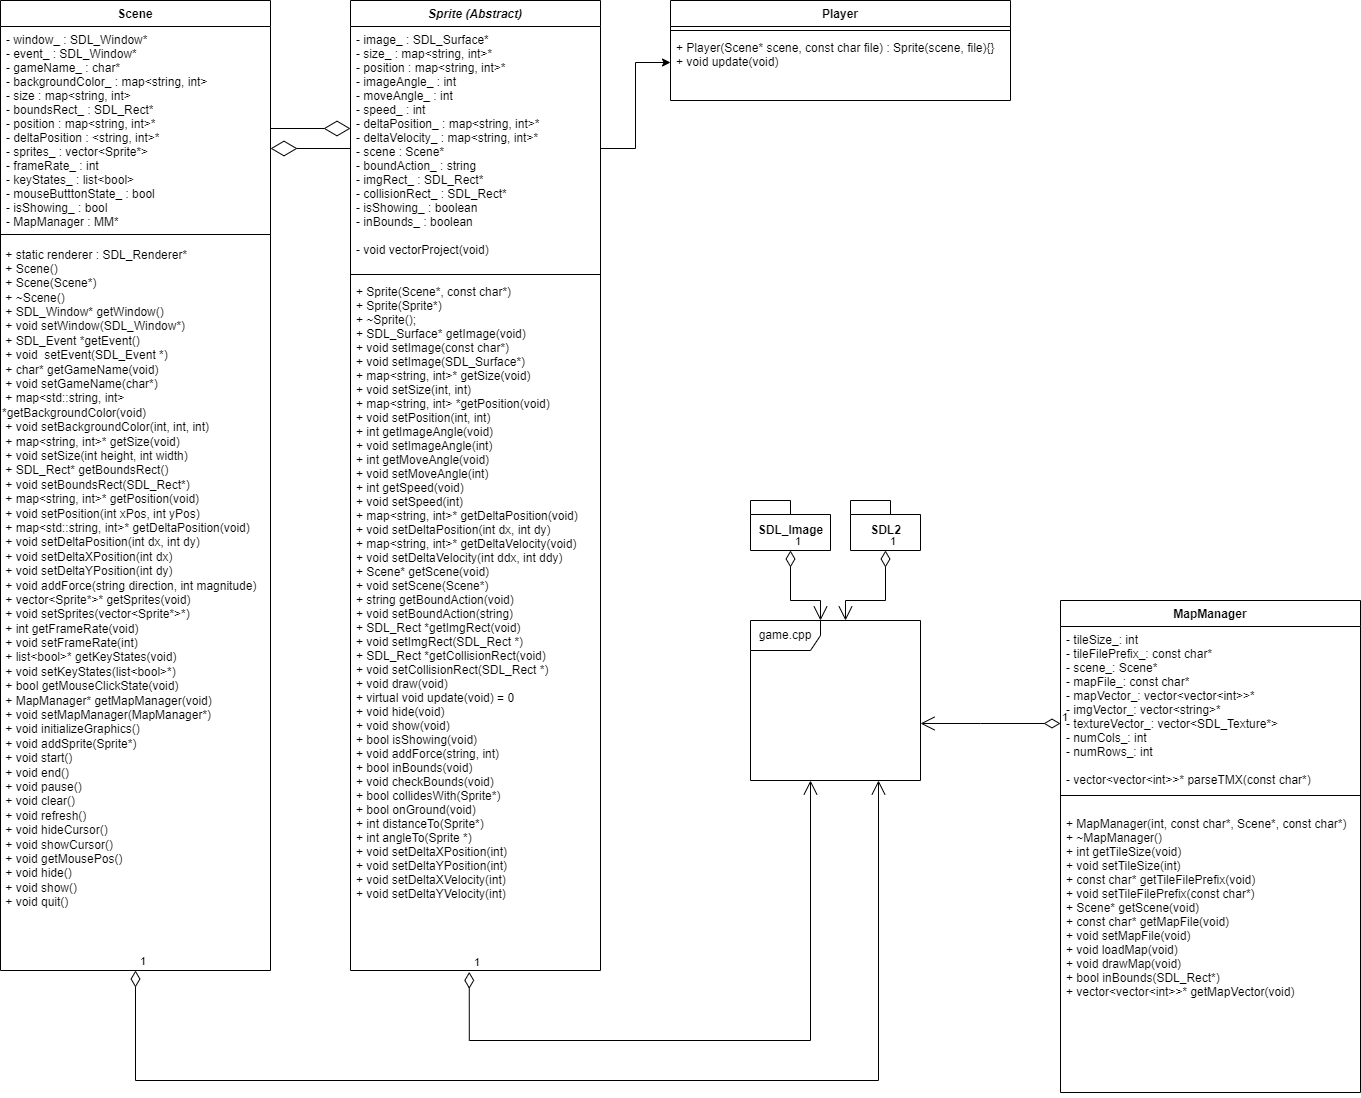

The diagram above was exported from draw.io. Its source (the exported page's mxGraphModel, read from the mxfile embedded in the PNG):
<mxGraphModel dx="2105" dy="481" grid="1" gridSize="10" guides="1" tooltips="1" connect="1" arrows="1" fold="1" page="1" pageScale="1" pageWidth="827" pageHeight="1169" math="0" shadow="0">
  <root>
    <mxCell id="WIyWlLk6GJQsqaUBKTNV-0" />
    <mxCell id="WIyWlLk6GJQsqaUBKTNV-1" parent="WIyWlLk6GJQsqaUBKTNV-0" />
    <mxCell id="zkfFHV4jXpPFQw0GAbJ--0" value="Sprite (Abstract)" style="swimlane;fontStyle=3;align=center;verticalAlign=top;childLayout=stackLayout;horizontal=1;startSize=26;horizontalStack=0;resizeParent=1;resizeLast=0;collapsible=1;marginBottom=0;rounded=0;shadow=0;strokeWidth=1;" parent="WIyWlLk6GJQsqaUBKTNV-1" vertex="1">
      <mxGeometry x="240" y="40" width="250" height="970" as="geometry">
        <mxRectangle x="230" y="140" width="160" height="26" as="alternateBounds" />
      </mxGeometry>
    </mxCell>
    <mxCell id="zkfFHV4jXpPFQw0GAbJ--1" value="- image_ : SDL_Surface*&#10;- size_ : map&lt;string, int&gt;*&#10;- position : map&lt;string, int&gt;*&#10;- imageAngle_ : int&#10;- moveAngle_ : int&#10;- speed_ : int&#10;- deltaPosition_ : map&lt;string, int&gt;*&#10;- deltaVelocity_ : map&lt;string, int&gt;*&#10;- scene : Scene*&#10;- boundAction_ : string&#10;- imgRect_ : SDL_Rect*&#10;- collisionRect_ : SDL_Rect*&#10;- isShowing_ : boolean&#10;- inBounds_ : boolean&#10;&#10;- void vectorProject(void)" style="text;align=left;verticalAlign=top;spacingLeft=4;spacingRight=4;overflow=hidden;rotatable=0;points=[[0,0.5],[1,0.5]];portConstraint=eastwest;" parent="zkfFHV4jXpPFQw0GAbJ--0" vertex="1">
      <mxGeometry y="26" width="250" height="244" as="geometry" />
    </mxCell>
    <mxCell id="zkfFHV4jXpPFQw0GAbJ--4" value="" style="line;html=1;strokeWidth=1;align=left;verticalAlign=middle;spacingTop=-1;spacingLeft=3;spacingRight=3;rotatable=0;labelPosition=right;points=[];portConstraint=eastwest;" parent="zkfFHV4jXpPFQw0GAbJ--0" vertex="1">
      <mxGeometry y="270" width="250" height="8" as="geometry" />
    </mxCell>
    <mxCell id="zkfFHV4jXpPFQw0GAbJ--5" value="+ Sprite(Scene*, const char*)&#10;+ Sprite(Sprite*)&#10;+ ~Sprite();&#10;+ SDL_Surface* getImage(void)&#10;+ void setImage(const char*)&#10;+ void setImage(SDL_Surface*)&#10;+ map&lt;string, int&gt;* getSize(void)&#10;+ void setSize(int, int)&#10;+ map&lt;string, int&gt; *getPosition(void)&#10;+ void setPosition(int, int)&#10;+ int getImageAngle(void)&#10;+ void setImageAngle(int)&#10;+ int getMoveAngle(void)&#10;+ void setMoveAngle(int)&#10;+ int getSpeed(void)&#10;+ void setSpeed(int)&#10;+ map&lt;string, int&gt;* getDeltaPosition(void)&#10;+ void setDeltaPosition(int dx, int dy)&#10;+ map&lt;string, int&gt;* getDeltaVelocity(void)&#10;+ void setDeltaVelocity(int ddx, int ddy)&#10;+ Scene* getScene(void)&#10;+ void setScene(Scene*)&#10;+ string getBoundAction(void)&#10;+ void setBoundAction(string)&#10;+ SDL_Rect *getImgRect(void)&#10;+ void setImgRect(SDL_Rect *)&#10;+ SDL_Rect *getCollisionRect(void)&#10;+ void setCollisionRect(SDL_Rect *)&#10;+ void draw(void)&#10;+ virtual void update(void) = 0&#10;+ void hide(void)&#10;+ void show(void)&#10;+ bool isShowing(void)&#10;+ void addForce(string, int)&#10;+ bool inBounds(void)&#10;+ void checkBounds(void)&#10;+ bool collidesWith(Sprite*)&#10;+ bool onGround(void)&#10;+ int distanceTo(Sprite*)&#10;+ int angleTo(Sprite *)&#10;+ void setDeltaXPosition(int)&#10;+ void setDeltaYPosition(int)&#10;+ void setDeltaXVelocity(int)&#10;+ void setDeltaYVelocity(int)&#10;" style="text;align=left;verticalAlign=top;spacingLeft=4;spacingRight=4;overflow=hidden;rotatable=0;points=[[0,0.5],[1,0.5]];portConstraint=eastwest;" parent="zkfFHV4jXpPFQw0GAbJ--0" vertex="1">
      <mxGeometry y="278" width="250" height="692" as="geometry" />
    </mxCell>
    <mxCell id="zkfFHV4jXpPFQw0GAbJ--17" value="Player" style="swimlane;fontStyle=1;align=center;verticalAlign=top;childLayout=stackLayout;horizontal=1;startSize=26;horizontalStack=0;resizeParent=1;resizeLast=0;collapsible=1;marginBottom=0;rounded=0;shadow=0;strokeWidth=1;" parent="WIyWlLk6GJQsqaUBKTNV-1" vertex="1">
      <mxGeometry x="560" y="40" width="340" height="100" as="geometry">
        <mxRectangle x="550" y="140" width="160" height="26" as="alternateBounds" />
      </mxGeometry>
    </mxCell>
    <mxCell id="zkfFHV4jXpPFQw0GAbJ--23" value="" style="line;html=1;strokeWidth=1;align=left;verticalAlign=middle;spacingTop=-1;spacingLeft=3;spacingRight=3;rotatable=0;labelPosition=right;points=[];portConstraint=eastwest;" parent="zkfFHV4jXpPFQw0GAbJ--17" vertex="1">
      <mxGeometry y="26" width="340" height="8" as="geometry" />
    </mxCell>
    <mxCell id="zkfFHV4jXpPFQw0GAbJ--24" value="+ Player(Scene* scene, const char file) : Sprite(scene, file){}&#10;+ void update(void)" style="text;align=left;verticalAlign=top;spacingLeft=4;spacingRight=4;overflow=hidden;rotatable=0;points=[[0,0.5],[1,0.5]];portConstraint=eastwest;" parent="zkfFHV4jXpPFQw0GAbJ--17" vertex="1">
      <mxGeometry y="34" width="340" height="56" as="geometry" />
    </mxCell>
    <mxCell id="lYEt3RkuGT_XCWo5ewAJ-2" value="Scene" style="swimlane;fontStyle=1;align=center;verticalAlign=top;childLayout=stackLayout;horizontal=1;startSize=26;horizontalStack=0;resizeParent=1;resizeLast=0;collapsible=1;marginBottom=0;rounded=0;shadow=0;strokeWidth=1;" parent="WIyWlLk6GJQsqaUBKTNV-1" vertex="1">
      <mxGeometry x="-110" y="40" width="270" height="970" as="geometry">
        <mxRectangle x="230" y="140" width="160" height="26" as="alternateBounds" />
      </mxGeometry>
    </mxCell>
    <mxCell id="lYEt3RkuGT_XCWo5ewAJ-3" value="- window_ : SDL_Window*&#10;- event_ : SDL_Window*&#10;- gameName_ : char*&#10;- backgroundColor_ : map&lt;string, int&gt;&#10;- size : map&lt;string, int&gt;&#10;- boundsRect_ : SDL_Rect*&#10;- position : map&lt;string, int&gt;*&#10;- deltaPosition : &lt;string, int&gt;*&#10;- sprites_ : vector&lt;Sprite*&gt;&#10;- frameRate_ : int&#10;- keyStates_ : list&lt;bool&gt;&#10;- mouseButttonState_ : bool&#10;- isShowing_ : bool&#10;- MapManager : MM*" style="text;align=left;verticalAlign=top;spacingLeft=4;spacingRight=4;overflow=hidden;rotatable=0;points=[[0,0.5],[1,0.5]];portConstraint=eastwest;" parent="lYEt3RkuGT_XCWo5ewAJ-2" vertex="1">
      <mxGeometry y="26" width="270" height="204" as="geometry" />
    </mxCell>
    <mxCell id="lYEt3RkuGT_XCWo5ewAJ-4" value="" style="line;html=1;strokeWidth=1;align=left;verticalAlign=middle;spacingTop=-1;spacingLeft=3;spacingRight=3;rotatable=0;labelPosition=right;points=[];portConstraint=eastwest;" parent="lYEt3RkuGT_XCWo5ewAJ-2" vertex="1">
      <mxGeometry y="230" width="270" height="8" as="geometry" />
    </mxCell>
    <mxCell id="lYEt3RkuGT_XCWo5ewAJ-8" value="&amp;nbsp;+ static renderer : SDL_Renderer*&lt;br&gt;&amp;nbsp;+ Scene()&lt;br&gt;&amp;nbsp;+ Scene(Scene*)&lt;br&gt;&amp;nbsp;+ ~Scene()&lt;br&gt;&amp;nbsp;+ SDL_Window* getWindow()&lt;br&gt;&amp;nbsp;+ void setWindow(SDL_Window*)&lt;br&gt;&amp;nbsp;+&amp;nbsp;SDL_Event *getEvent()&lt;br&gt;&amp;nbsp;+ void&amp;nbsp; setEvent(SDL_Event *)&lt;br&gt;&amp;nbsp;+ char* getGameName(void)&lt;br&gt;&amp;nbsp;+ void setGameName(char*)&lt;br&gt;&amp;nbsp;+ map&amp;lt;std::string, int&amp;gt; *getBackgroundColor(void)&lt;br&gt;&amp;nbsp;+ void setBackgroundColor(int, int, int)&lt;br&gt;&amp;nbsp;+ map&amp;lt;string, int&amp;gt;* getSize(void)&lt;br&gt;&amp;nbsp;+ void setSize(int height, int width)&lt;br&gt;&amp;nbsp;+ SDL_Rect* getBoundsRect()&lt;br&gt;&amp;nbsp;+ void setBoundsRect(SDL_Rect*)&lt;br&gt;&amp;nbsp;+ map&amp;lt;string, int&amp;gt;* getPosition(void)&lt;br&gt;&amp;nbsp;+ void setPosition(int xPos, int yPos)&lt;br&gt;&amp;nbsp;+ map&amp;lt;std::string, int&amp;gt;* getDeltaPosition(void)&lt;br&gt;&amp;nbsp;+ void setDeltaPosition(int dx, int dy)&lt;br&gt;&amp;nbsp;+ void setDeltaXPosition(int dx)&lt;br&gt;&amp;nbsp;+ void setDeltaYPosition(int dy)&lt;br&gt;&amp;nbsp;+ void addForce(string direction, int magnitude)&lt;br&gt;&amp;nbsp;+ vector&amp;lt;Sprite*&amp;gt;* getSprites(void)&lt;br&gt;&amp;nbsp;+ void setSprites(vector&amp;lt;Sprite*&amp;gt;*)&lt;br&gt;&amp;nbsp;+ int getFrameRate(void)&lt;br&gt;&amp;nbsp;+ void setFrameRate(int)&lt;br&gt;&amp;nbsp;+ list&amp;lt;bool&amp;gt;* getKeyStates(void)&lt;br&gt;&amp;nbsp;+ void setKeyStates(list&amp;lt;bool&amp;gt;*)&lt;br&gt;&amp;nbsp;+ bool getMouseClickState(void)&lt;br&gt;&amp;nbsp;+ MapManager* getMapManager(void)&lt;br&gt;&amp;nbsp;+ void setMapManager(MapManager*)&lt;br&gt;&amp;nbsp;+ void initializeGraphics()&lt;br&gt;&amp;nbsp;+ void addSprite(Sprite*)&lt;br&gt;&amp;nbsp;+ void start()&lt;br&gt;&amp;nbsp;+ void end()&lt;br&gt;&amp;nbsp;+ void pause()&lt;br&gt;&amp;nbsp;+ void clear()&lt;br&gt;&amp;nbsp;+ void refresh()&lt;br&gt;&amp;nbsp;+ void hideCursor()&lt;br&gt;&amp;nbsp;+ void showCursor()&lt;br&gt;&amp;nbsp;+ void getMousePos()&lt;br&gt;&amp;nbsp;+ void hide()&lt;br&gt;&amp;nbsp;+ void show()&lt;br&gt;&amp;nbsp;+ void quit()" style="text;html=1;strokeColor=none;fillColor=none;align=left;verticalAlign=middle;whiteSpace=wrap;rounded=0;" parent="lYEt3RkuGT_XCWo5ewAJ-2" vertex="1">
      <mxGeometry y="238" width="270" height="680" as="geometry" />
    </mxCell>
    <mxCell id="lYEt3RkuGT_XCWo5ewAJ-9" style="edgeStyle=orthogonalEdgeStyle;rounded=0;orthogonalLoop=1;jettySize=auto;html=1;entryX=0;entryY=0.5;entryDx=0;entryDy=0;" parent="WIyWlLk6GJQsqaUBKTNV-1" source="zkfFHV4jXpPFQw0GAbJ--1" target="zkfFHV4jXpPFQw0GAbJ--24" edge="1">
      <mxGeometry relative="1" as="geometry" />
    </mxCell>
    <mxCell id="lYEt3RkuGT_XCWo5ewAJ-16" value="" style="endArrow=diamondThin;endFill=0;endSize=24;html=1;rounded=0;exitX=1;exitY=0.5;exitDx=0;exitDy=0;" parent="WIyWlLk6GJQsqaUBKTNV-1" source="lYEt3RkuGT_XCWo5ewAJ-3" edge="1">
      <mxGeometry width="160" relative="1" as="geometry">
        <mxPoint x="70" y="190" as="sourcePoint" />
        <mxPoint x="240" y="168" as="targetPoint" />
      </mxGeometry>
    </mxCell>
    <mxCell id="lYEt3RkuGT_XCWo5ewAJ-19" value="" style="endArrow=diamondThin;endFill=0;endSize=24;html=1;rounded=0;exitX=0;exitY=0.5;exitDx=0;exitDy=0;" parent="WIyWlLk6GJQsqaUBKTNV-1" source="zkfFHV4jXpPFQw0GAbJ--1" edge="1">
      <mxGeometry width="160" relative="1" as="geometry">
        <mxPoint x="340" y="250" as="sourcePoint" />
        <mxPoint x="160" y="188" as="targetPoint" />
      </mxGeometry>
    </mxCell>
    <mxCell id="lYEt3RkuGT_XCWo5ewAJ-20" value="MapManager" style="swimlane;fontStyle=1;align=center;verticalAlign=top;childLayout=stackLayout;horizontal=1;startSize=26;horizontalStack=0;resizeParent=1;resizeParentMax=0;resizeLast=0;collapsible=1;marginBottom=0;" parent="WIyWlLk6GJQsqaUBKTNV-1" vertex="1">
      <mxGeometry x="950" y="640" width="300" height="492" as="geometry" />
    </mxCell>
    <mxCell id="lYEt3RkuGT_XCWo5ewAJ-21" value="- tileSize_: int&#10;- tileFilePrefix_: const char*&#10;- scene_: Scene*&#10;- mapFile_: const char*&#10;- mapVector_: vector&lt;vector&lt;int&gt;&gt;*&#10;- imgVector_: vector&lt;string&gt;*&#10;- textureVector_: vector&lt;SDL_Texture*&gt;&#10;- numCols_: int&#10;- numRows_: int&#10;&#10;- vector&lt;vector&lt;int&gt;&gt;* parseTMX(const char*)&#10;" style="text;strokeColor=none;fillColor=none;align=left;verticalAlign=top;spacingLeft=4;spacingRight=4;overflow=hidden;rotatable=0;points=[[0,0.5],[1,0.5]];portConstraint=eastwest;" parent="lYEt3RkuGT_XCWo5ewAJ-20" vertex="1">
      <mxGeometry y="26" width="300" height="154" as="geometry" />
    </mxCell>
    <mxCell id="lYEt3RkuGT_XCWo5ewAJ-22" value="" style="line;strokeWidth=1;fillColor=none;align=left;verticalAlign=middle;spacingTop=-1;spacingLeft=3;spacingRight=3;rotatable=0;labelPosition=right;points=[];portConstraint=eastwest;strokeColor=inherit;" parent="lYEt3RkuGT_XCWo5ewAJ-20" vertex="1">
      <mxGeometry y="180" width="300" height="30" as="geometry" />
    </mxCell>
    <mxCell id="lYEt3RkuGT_XCWo5ewAJ-23" value="+ MapManager(int, const char*, Scene*, const char*)&#10;+ ~MapManager()&#10;+ int getTileSize(void)&#10;+ void setTileSize(int)&#10;+ const char* getTileFilePrefix(void)&#10;+ void setTileFilePrefix(const char*)&#10;+ Scene* getScene(void)&#10;+ const char* getMapFile(void)&#10;+ void setMapFile(void)&#10;+ void loadMap(void)&#10;+ void drawMap(void)&#10;+ bool inBounds(SDL_Rect*)&#10;+ vector&lt;vector&lt;int&gt;&gt;* getMapVector(void)" style="text;strokeColor=none;fillColor=none;align=left;verticalAlign=top;spacingLeft=4;spacingRight=4;overflow=hidden;rotatable=0;points=[[0,0.5],[1,0.5]];portConstraint=eastwest;" parent="lYEt3RkuGT_XCWo5ewAJ-20" vertex="1">
      <mxGeometry y="210" width="300" height="282" as="geometry" />
    </mxCell>
    <mxCell id="lYEt3RkuGT_XCWo5ewAJ-24" value="SDL2" style="shape=folder;fontStyle=1;spacingTop=10;tabWidth=40;tabHeight=14;tabPosition=left;html=1;" parent="WIyWlLk6GJQsqaUBKTNV-1" vertex="1">
      <mxGeometry x="740" y="540" width="70" height="50" as="geometry" />
    </mxCell>
    <mxCell id="lYEt3RkuGT_XCWo5ewAJ-25" value="SDL_Image" style="shape=folder;fontStyle=1;spacingTop=10;tabWidth=40;tabHeight=14;tabPosition=left;html=1;" parent="WIyWlLk6GJQsqaUBKTNV-1" vertex="1">
      <mxGeometry x="640" y="540" width="80" height="50" as="geometry" />
    </mxCell>
    <mxCell id="lYEt3RkuGT_XCWo5ewAJ-26" value="game.cpp" style="shape=umlFrame;whiteSpace=wrap;html=1;width=70;height=30;" parent="WIyWlLk6GJQsqaUBKTNV-1" vertex="1">
      <mxGeometry x="640" y="660" width="170" height="160" as="geometry" />
    </mxCell>
    <mxCell id="lYEt3RkuGT_XCWo5ewAJ-30" value="1" style="endArrow=open;html=1;endSize=12;startArrow=diamondThin;startSize=14;startFill=0;edgeStyle=orthogonalEdgeStyle;align=left;verticalAlign=bottom;rounded=0;exitX=0.5;exitY=1;exitDx=0;exitDy=0;" parent="WIyWlLk6GJQsqaUBKTNV-1" source="lYEt3RkuGT_XCWo5ewAJ-2" target="lYEt3RkuGT_XCWo5ewAJ-26" edge="1">
      <mxGeometry x="-1" y="3" relative="1" as="geometry">
        <mxPoint x="50" y="1020" as="sourcePoint" />
        <mxPoint x="760" y="850" as="targetPoint" />
        <Array as="points">
          <mxPoint x="25" y="1120" />
          <mxPoint x="768" y="1120" />
        </Array>
      </mxGeometry>
    </mxCell>
    <mxCell id="lYEt3RkuGT_XCWo5ewAJ-31" value="1" style="endArrow=open;html=1;endSize=12;startArrow=diamondThin;startSize=14;startFill=0;edgeStyle=orthogonalEdgeStyle;align=left;verticalAlign=bottom;rounded=0;exitX=0.475;exitY=1.002;exitDx=0;exitDy=0;exitPerimeter=0;" parent="WIyWlLk6GJQsqaUBKTNV-1" source="zkfFHV4jXpPFQw0GAbJ--5" target="lYEt3RkuGT_XCWo5ewAJ-26" edge="1">
      <mxGeometry x="-1" y="3" relative="1" as="geometry">
        <mxPoint x="630" y="990" as="sourcePoint" />
        <mxPoint x="700" y="850" as="targetPoint" />
        <Array as="points">
          <mxPoint x="359" y="1080" />
          <mxPoint x="700" y="1080" />
        </Array>
      </mxGeometry>
    </mxCell>
    <mxCell id="lYEt3RkuGT_XCWo5ewAJ-32" value="1" style="endArrow=open;html=1;endSize=12;startArrow=diamondThin;startSize=14;startFill=0;edgeStyle=orthogonalEdgeStyle;align=left;verticalAlign=bottom;rounded=0;exitX=0;exitY=0.25;exitDx=0;exitDy=0;" parent="WIyWlLk6GJQsqaUBKTNV-1" source="lYEt3RkuGT_XCWo5ewAJ-20" target="lYEt3RkuGT_XCWo5ewAJ-26" edge="1">
      <mxGeometry x="-1" y="3" relative="1" as="geometry">
        <mxPoint x="650" y="920" as="sourcePoint" />
        <mxPoint x="810" y="920" as="targetPoint" />
        <Array as="points">
          <mxPoint x="870" y="763" />
          <mxPoint x="870" y="763" />
        </Array>
      </mxGeometry>
    </mxCell>
    <mxCell id="lYEt3RkuGT_XCWo5ewAJ-35" value="1" style="endArrow=open;html=1;endSize=12;startArrow=diamondThin;startSize=14;startFill=0;edgeStyle=orthogonalEdgeStyle;align=left;verticalAlign=bottom;rounded=0;exitX=0.5;exitY=1;exitDx=0;exitDy=0;exitPerimeter=0;" parent="WIyWlLk6GJQsqaUBKTNV-1" source="lYEt3RkuGT_XCWo5ewAJ-25" target="lYEt3RkuGT_XCWo5ewAJ-26" edge="1">
      <mxGeometry x="-1" y="3" relative="1" as="geometry">
        <mxPoint x="930.0000000000005" y="777.5" as="sourcePoint" />
        <mxPoint x="819.9999999999995" y="777.5" as="targetPoint" />
        <Array as="points">
          <mxPoint x="680" y="640" />
          <mxPoint x="710" y="640" />
        </Array>
      </mxGeometry>
    </mxCell>
    <mxCell id="lYEt3RkuGT_XCWo5ewAJ-36" value="1" style="endArrow=open;html=1;endSize=12;startArrow=diamondThin;startSize=14;startFill=0;edgeStyle=orthogonalEdgeStyle;align=left;verticalAlign=bottom;rounded=0;exitX=0.5;exitY=1;exitDx=0;exitDy=0;exitPerimeter=0;" parent="WIyWlLk6GJQsqaUBKTNV-1" source="lYEt3RkuGT_XCWo5ewAJ-24" edge="1">
      <mxGeometry x="-1" y="3" relative="1" as="geometry">
        <mxPoint x="689.9999999999995" y="600" as="sourcePoint" />
        <mxPoint x="735" y="660" as="targetPoint" />
        <Array as="points">
          <mxPoint x="775" y="640" />
          <mxPoint x="735" y="640" />
        </Array>
      </mxGeometry>
    </mxCell>
  </root>
</mxGraphModel>